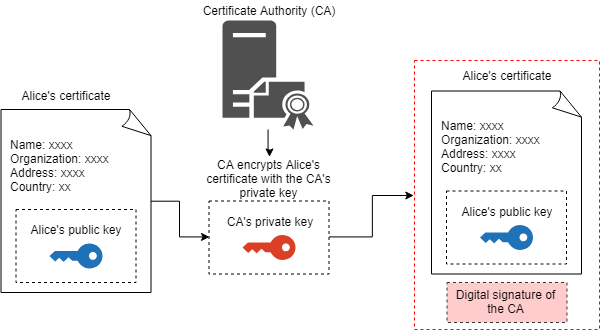

The diagram above was exported from draw.io. Its source (the exported page's mxGraphModel, read from the mxfile embedded in the PNG):
<mxGraphModel dx="814" dy="1164" grid="1" gridSize="10" guides="1" tooltips="1" connect="1" arrows="1" fold="1" page="1" pageScale="1" pageWidth="850" pageHeight="1100" math="0" shadow="0">
  <root>
    <mxCell id="0" />
    <mxCell id="1" parent="0" />
    <mxCell id="njdqy8rMjXEI7iLDa34n-34" value="" style="rounded=0;whiteSpace=wrap;html=1;dashed=1;strokeColor=#FF0000;" vertex="1" parent="1">
      <mxGeometry x="531" y="241" width="185" height="269" as="geometry" />
    </mxCell>
    <mxCell id="njdqy8rMjXEI7iLDa34n-12" style="edgeStyle=orthogonalEdgeStyle;rounded=0;orthogonalLoop=1;jettySize=auto;html=1;entryX=0;entryY=0.5;entryDx=0;entryDy=0;" edge="1" parent="1" source="njdqy8rMjXEI7iLDa34n-4" target="njdqy8rMjXEI7iLDa34n-17">
      <mxGeometry relative="1" as="geometry">
        <mxPoint x="350" y="370" as="targetPoint" />
      </mxGeometry>
    </mxCell>
    <mxCell id="njdqy8rMjXEI7iLDa34n-9" value="Alice's certificate" style="text;html=1;strokeColor=none;fillColor=none;align=center;verticalAlign=middle;whiteSpace=wrap;rounded=0;dashed=1;" vertex="1" parent="1">
      <mxGeometry x="132.5" y="265.5" width="100" height="20" as="geometry" />
    </mxCell>
    <mxCell id="njdqy8rMjXEI7iLDa34n-11" value="" style="edgeStyle=orthogonalEdgeStyle;rounded=0;orthogonalLoop=1;jettySize=auto;html=1;entryX=0.5;entryY=0;entryDx=0;entryDy=0;" edge="1" parent="1" source="njdqy8rMjXEI7iLDa34n-10" target="njdqy8rMjXEI7iLDa34n-36">
      <mxGeometry relative="1" as="geometry" />
    </mxCell>
    <mxCell id="njdqy8rMjXEI7iLDa34n-10" value="" style="shadow=0;dashed=0;html=1;strokeColor=none;fillColor=#505050;labelPosition=center;verticalLabelPosition=bottom;verticalAlign=top;outlineConnect=0;align=center;shape=mxgraph.office.servers.certificate_authority;" vertex="1" parent="1">
      <mxGeometry x="339" y="201" width="91" height="109" as="geometry" />
    </mxCell>
    <mxCell id="njdqy8rMjXEI7iLDa34n-14" value="" style="group" vertex="1" connectable="0" parent="1">
      <mxGeometry x="117.5" y="298.5" width="150" height="183" as="geometry" />
    </mxCell>
    <mxCell id="njdqy8rMjXEI7iLDa34n-4" value="&lt;p style=&quot;line-height: 120%&quot;&gt;&lt;br&gt;&lt;/p&gt;" style="whiteSpace=wrap;html=1;shape=mxgraph.basic.document" vertex="1" parent="njdqy8rMjXEI7iLDa34n-14">
      <mxGeometry y="-8.5" width="150" height="183" as="geometry" />
    </mxCell>
    <mxCell id="njdqy8rMjXEI7iLDa34n-7" value="" style="rounded=0;whiteSpace=wrap;html=1;dashed=1;" vertex="1" parent="njdqy8rMjXEI7iLDa34n-14">
      <mxGeometry x="15" y="91.5" width="120" height="73" as="geometry" />
    </mxCell>
    <mxCell id="njdqy8rMjXEI7iLDa34n-2" value="" style="shadow=0;dashed=0;html=1;strokeColor=none;labelPosition=center;verticalLabelPosition=bottom;verticalAlign=top;outlineConnect=0;align=center;shape=mxgraph.office.security.key_permissions;fillColor=#2072B8;rotation=90;" vertex="1" parent="njdqy8rMjXEI7iLDa34n-14">
      <mxGeometry x="62.5" y="111.5" width="25" height="53" as="geometry" />
    </mxCell>
    <mxCell id="njdqy8rMjXEI7iLDa34n-6" value="Name: xxxx&lt;br&gt;Organization: xxxx&lt;br&gt;Address: xxxx&lt;br&gt;Country: xx" style="text;html=1;" vertex="1" parent="njdqy8rMjXEI7iLDa34n-14">
      <mxGeometry x="7.5" y="13" width="120" height="70" as="geometry" />
    </mxCell>
    <mxCell id="njdqy8rMjXEI7iLDa34n-8" value="Alice's public key" style="text;html=1;strokeColor=none;fillColor=none;align=center;verticalAlign=middle;whiteSpace=wrap;rounded=0;dashed=1;" vertex="1" parent="njdqy8rMjXEI7iLDa34n-14">
      <mxGeometry x="25" y="101.5" width="100" height="20" as="geometry" />
    </mxCell>
    <mxCell id="njdqy8rMjXEI7iLDa34n-15" value="Certificate Authority (CA)" style="text;html=1;strokeColor=none;fillColor=none;align=center;verticalAlign=middle;whiteSpace=wrap;rounded=0;dashed=1;" vertex="1" parent="1">
      <mxGeometry x="314.5" y="181" width="140" height="20" as="geometry" />
    </mxCell>
    <mxCell id="njdqy8rMjXEI7iLDa34n-20" value="" style="group" vertex="1" connectable="0" parent="1">
      <mxGeometry x="325.5" y="381.5" width="120" height="73" as="geometry" />
    </mxCell>
    <mxCell id="njdqy8rMjXEI7iLDa34n-17" value="" style="rounded=0;whiteSpace=wrap;html=1;dashed=1;" vertex="1" parent="njdqy8rMjXEI7iLDa34n-20">
      <mxGeometry width="120" height="73" as="geometry" />
    </mxCell>
    <mxCell id="njdqy8rMjXEI7iLDa34n-3" value="" style="shadow=0;dashed=0;html=1;strokeColor=none;labelPosition=center;verticalLabelPosition=bottom;verticalAlign=top;outlineConnect=0;align=center;shape=mxgraph.office.security.key_permissions;fillColor=#DA4026;rotation=90;" vertex="1" parent="njdqy8rMjXEI7iLDa34n-20">
      <mxGeometry x="47.5" y="20" width="25" height="53" as="geometry" />
    </mxCell>
    <mxCell id="njdqy8rMjXEI7iLDa34n-18" value="CA's private key" style="text;html=1;strokeColor=none;fillColor=none;align=center;verticalAlign=middle;whiteSpace=wrap;rounded=0;dashed=1;" vertex="1" parent="njdqy8rMjXEI7iLDa34n-20">
      <mxGeometry x="10" y="10" width="100" height="20" as="geometry" />
    </mxCell>
    <mxCell id="njdqy8rMjXEI7iLDa34n-28" value="" style="group" vertex="1" connectable="0" parent="1">
      <mxGeometry x="548" y="280" width="161" height="191" as="geometry" />
    </mxCell>
    <mxCell id="njdqy8rMjXEI7iLDa34n-29" value="&lt;p style=&quot;line-height: 120%&quot;&gt;&lt;br&gt;&lt;/p&gt;" style="whiteSpace=wrap;html=1;shape=mxgraph.basic.document" vertex="1" parent="njdqy8rMjXEI7iLDa34n-28">
      <mxGeometry y="-8.5" width="150" height="183" as="geometry" />
    </mxCell>
    <mxCell id="njdqy8rMjXEI7iLDa34n-30" value="" style="rounded=0;whiteSpace=wrap;html=1;dashed=1;" vertex="1" parent="njdqy8rMjXEI7iLDa34n-28">
      <mxGeometry x="15" y="91.5" width="120" height="73" as="geometry" />
    </mxCell>
    <mxCell id="njdqy8rMjXEI7iLDa34n-31" value="" style="shadow=0;dashed=0;html=1;strokeColor=none;labelPosition=center;verticalLabelPosition=bottom;verticalAlign=top;outlineConnect=0;align=center;shape=mxgraph.office.security.key_permissions;fillColor=#2072B8;rotation=90;" vertex="1" parent="njdqy8rMjXEI7iLDa34n-28">
      <mxGeometry x="62.5" y="111.5" width="25" height="53" as="geometry" />
    </mxCell>
    <mxCell id="njdqy8rMjXEI7iLDa34n-32" value="Name: xxxx&lt;br&gt;Organization: xxxx&lt;br&gt;Address: xxxx&lt;br&gt;Country: xx" style="text;html=1;" vertex="1" parent="njdqy8rMjXEI7iLDa34n-28">
      <mxGeometry x="7.5" y="13" width="120" height="70" as="geometry" />
    </mxCell>
    <mxCell id="njdqy8rMjXEI7iLDa34n-33" value="Alice's public key" style="text;html=1;strokeColor=none;fillColor=none;align=center;verticalAlign=middle;whiteSpace=wrap;rounded=0;dashed=1;" vertex="1" parent="njdqy8rMjXEI7iLDa34n-28">
      <mxGeometry x="25" y="101.5" width="100" height="20" as="geometry" />
    </mxCell>
    <mxCell id="njdqy8rMjXEI7iLDa34n-35" value="Alice's certificate" style="text;html=1;strokeColor=none;fillColor=none;align=center;verticalAlign=middle;whiteSpace=wrap;rounded=0;dashed=1;" vertex="1" parent="1">
      <mxGeometry x="573" y="245.5" width="100" height="20" as="geometry" />
    </mxCell>
    <mxCell id="njdqy8rMjXEI7iLDa34n-36" value="CA encrypts Alice's certificate with the CA's private key" style="text;html=1;strokeColor=none;fillColor=none;align=center;verticalAlign=middle;whiteSpace=wrap;rounded=0;dashed=1;" vertex="1" parent="1">
      <mxGeometry x="310" y="337" width="151" height="43" as="geometry" />
    </mxCell>
    <mxCell id="njdqy8rMjXEI7iLDa34n-37" style="edgeStyle=orthogonalEdgeStyle;rounded=0;orthogonalLoop=1;jettySize=auto;html=1;entryX=0;entryY=0.5;entryDx=0;entryDy=0;" edge="1" parent="1" source="njdqy8rMjXEI7iLDa34n-17" target="njdqy8rMjXEI7iLDa34n-34">
      <mxGeometry relative="1" as="geometry" />
    </mxCell>
    <mxCell id="njdqy8rMjXEI7iLDa34n-40" value="Digital signature of the CA" style="rounded=0;whiteSpace=wrap;html=1;strokeColor=#36393d;dashed=1;fillColor=#ffcccc;" vertex="1" parent="1">
      <mxGeometry x="563.5" y="463" width="120" height="40" as="geometry" />
    </mxCell>
  </root>
</mxGraphModel>